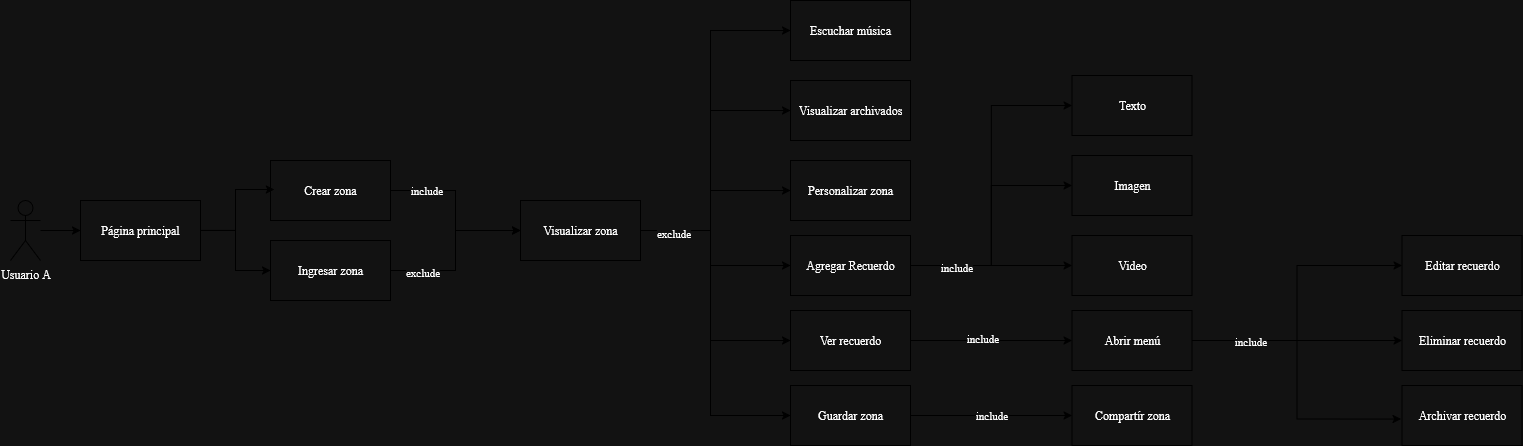

The diagram above was exported from draw.io. Its source (the exported page's mxGraphModel, read from the mxfile embedded in the PNG):
<mxGraphModel dx="1375" dy="750" grid="1" gridSize="10" guides="1" tooltips="1" connect="1" arrows="1" fold="1" page="1" pageScale="1" pageWidth="850" pageHeight="1100" math="0" shadow="0">
  <root>
    <mxCell id="0" />
    <mxCell id="1" parent="0" />
    <mxCell id="QyYyJKDrLOYyIc4_lnwx-1" style="edgeStyle=orthogonalEdgeStyle;rounded=0;orthogonalLoop=1;jettySize=auto;html=1;entryX=0;entryY=0.5;entryDx=0;entryDy=0;" edge="1" parent="1" source="QyYyJKDrLOYyIc4_lnwx-2" target="QyYyJKDrLOYyIc4_lnwx-15">
      <mxGeometry relative="1" as="geometry" />
    </mxCell>
    <mxCell id="QyYyJKDrLOYyIc4_lnwx-2" value="Usuario A" style="shape=umlActor;verticalLabelPosition=bottom;verticalAlign=top;html=1;outlineConnect=0;" vertex="1" parent="1">
      <mxGeometry x="80" y="360" width="30" height="60" as="geometry" />
    </mxCell>
    <mxCell id="QyYyJKDrLOYyIc4_lnwx-3" style="edgeStyle=orthogonalEdgeStyle;rounded=0;orthogonalLoop=1;jettySize=auto;html=1;entryX=0;entryY=0.5;entryDx=0;entryDy=0;" edge="1" parent="1" source="QyYyJKDrLOYyIc4_lnwx-5" target="QyYyJKDrLOYyIc4_lnwx-32">
      <mxGeometry relative="1" as="geometry" />
    </mxCell>
    <mxCell id="QyYyJKDrLOYyIc4_lnwx-4" value="include" style="edgeLabel;html=1;align=center;verticalAlign=middle;resizable=0;points=[];" vertex="1" connectable="0" parent="QyYyJKDrLOYyIc4_lnwx-3">
      <mxGeometry x="-0.5865" y="1" relative="1" as="geometry">
        <mxPoint as="offset" />
      </mxGeometry>
    </mxCell>
    <mxCell id="QyYyJKDrLOYyIc4_lnwx-5" value="Crear zona" style="rounded=0;whiteSpace=wrap;html=1;" vertex="1" parent="1">
      <mxGeometry x="340" y="320" width="120" height="60" as="geometry" />
    </mxCell>
    <mxCell id="QyYyJKDrLOYyIc4_lnwx-6" value="Personalizar zona" style="rounded=0;whiteSpace=wrap;html=1;" vertex="1" parent="1">
      <mxGeometry x="860" y="320" width="120" height="60" as="geometry" />
    </mxCell>
    <mxCell id="QyYyJKDrLOYyIc4_lnwx-7" value="Editar recuerdo" style="rounded=0;whiteSpace=wrap;html=1;" vertex="1" parent="1">
      <mxGeometry x="1471.58" y="395" width="120" height="60" as="geometry" />
    </mxCell>
    <mxCell id="QyYyJKDrLOYyIc4_lnwx-8" value="Visualizar archivados" style="rounded=0;whiteSpace=wrap;html=1;" vertex="1" parent="1">
      <mxGeometry x="860" y="240" width="120" height="60" as="geometry" />
    </mxCell>
    <mxCell id="QyYyJKDrLOYyIc4_lnwx-9" value="Eliminar recuerdo" style="rounded=0;whiteSpace=wrap;html=1;" vertex="1" parent="1">
      <mxGeometry x="1471.58" y="470" width="120" height="60" as="geometry" />
    </mxCell>
    <mxCell id="QyYyJKDrLOYyIc4_lnwx-10" value="Archivar recuerdo" style="rounded=0;whiteSpace=wrap;html=1;" vertex="1" parent="1">
      <mxGeometry x="1471.58" y="545" width="120" height="60" as="geometry" />
    </mxCell>
    <mxCell id="QyYyJKDrLOYyIc4_lnwx-11" style="edgeStyle=orthogonalEdgeStyle;rounded=0;orthogonalLoop=1;jettySize=auto;html=1;exitX=1;exitY=0.5;exitDx=0;exitDy=0;" edge="1" parent="1" source="QyYyJKDrLOYyIc4_lnwx-13" target="QyYyJKDrLOYyIc4_lnwx-16">
      <mxGeometry relative="1" as="geometry" />
    </mxCell>
    <mxCell id="QyYyJKDrLOYyIc4_lnwx-12" value="include" style="edgeLabel;html=1;align=center;verticalAlign=middle;resizable=0;points=[];" vertex="1" connectable="0" parent="QyYyJKDrLOYyIc4_lnwx-11">
      <mxGeometry x="-0.0061" y="1" relative="1" as="geometry">
        <mxPoint as="offset" />
      </mxGeometry>
    </mxCell>
    <mxCell id="QyYyJKDrLOYyIc4_lnwx-13" value="Guardar zona" style="rounded=0;whiteSpace=wrap;html=1;" vertex="1" parent="1">
      <mxGeometry x="860" y="545" width="120" height="60" as="geometry" />
    </mxCell>
    <mxCell id="QyYyJKDrLOYyIc4_lnwx-14" style="edgeStyle=orthogonalEdgeStyle;rounded=0;orthogonalLoop=1;jettySize=auto;html=1;exitX=1;exitY=0.5;exitDx=0;exitDy=0;entryX=0;entryY=0.5;entryDx=0;entryDy=0;" edge="1" parent="1" source="QyYyJKDrLOYyIc4_lnwx-15" target="QyYyJKDrLOYyIc4_lnwx-36">
      <mxGeometry relative="1" as="geometry" />
    </mxCell>
    <mxCell id="QyYyJKDrLOYyIc4_lnwx-15" value="Página principal" style="rounded=0;whiteSpace=wrap;html=1;" vertex="1" parent="1">
      <mxGeometry x="150" y="360" width="120" height="60" as="geometry" />
    </mxCell>
    <mxCell id="QyYyJKDrLOYyIc4_lnwx-16" value="Compartír zona" style="rounded=0;whiteSpace=wrap;html=1;" vertex="1" parent="1">
      <mxGeometry x="1141.58" y="545" width="120" height="60" as="geometry" />
    </mxCell>
    <mxCell id="QyYyJKDrLOYyIc4_lnwx-17" style="edgeStyle=orthogonalEdgeStyle;rounded=0;orthogonalLoop=1;jettySize=auto;html=1;" edge="1" parent="1" source="QyYyJKDrLOYyIc4_lnwx-19" target="QyYyJKDrLOYyIc4_lnwx-22">
      <mxGeometry relative="1" as="geometry" />
    </mxCell>
    <mxCell id="QyYyJKDrLOYyIc4_lnwx-18" value="include" style="edgeLabel;html=1;align=center;verticalAlign=middle;resizable=0;points=[];" vertex="1" connectable="0" parent="QyYyJKDrLOYyIc4_lnwx-17">
      <mxGeometry x="-0.1152" y="3" relative="1" as="geometry">
        <mxPoint as="offset" />
      </mxGeometry>
    </mxCell>
    <mxCell id="QyYyJKDrLOYyIc4_lnwx-19" value="Ver recuerdo" style="rounded=0;whiteSpace=wrap;html=1;" vertex="1" parent="1">
      <mxGeometry x="860" y="470" width="120" height="60" as="geometry" />
    </mxCell>
    <mxCell id="QyYyJKDrLOYyIc4_lnwx-20" style="edgeStyle=orthogonalEdgeStyle;rounded=0;orthogonalLoop=1;jettySize=auto;html=1;exitX=1;exitY=0.5;exitDx=0;exitDy=0;entryX=0;entryY=0.5;entryDx=0;entryDy=0;" edge="1" parent="1" source="QyYyJKDrLOYyIc4_lnwx-22" target="QyYyJKDrLOYyIc4_lnwx-7">
      <mxGeometry relative="1" as="geometry" />
    </mxCell>
    <mxCell id="QyYyJKDrLOYyIc4_lnwx-21" style="edgeStyle=orthogonalEdgeStyle;rounded=0;orthogonalLoop=1;jettySize=auto;html=1;exitX=1;exitY=0.5;exitDx=0;exitDy=0;" edge="1" parent="1" source="QyYyJKDrLOYyIc4_lnwx-22" target="QyYyJKDrLOYyIc4_lnwx-9">
      <mxGeometry relative="1" as="geometry" />
    </mxCell>
    <mxCell id="QyYyJKDrLOYyIc4_lnwx-22" value="Abrir menú" style="rounded=0;whiteSpace=wrap;html=1;" vertex="1" parent="1">
      <mxGeometry x="1141.58" y="470" width="120" height="60" as="geometry" />
    </mxCell>
    <mxCell id="QyYyJKDrLOYyIc4_lnwx-23" style="edgeStyle=orthogonalEdgeStyle;rounded=0;orthogonalLoop=1;jettySize=auto;html=1;exitX=1;exitY=0.5;exitDx=0;exitDy=0;entryX=-0.007;entryY=0.559;entryDx=0;entryDy=0;entryPerimeter=0;" edge="1" parent="1" source="QyYyJKDrLOYyIc4_lnwx-22" target="QyYyJKDrLOYyIc4_lnwx-10">
      <mxGeometry relative="1" as="geometry" />
    </mxCell>
    <mxCell id="QyYyJKDrLOYyIc4_lnwx-24" value="include" style="edgeLabel;html=1;align=center;verticalAlign=middle;resizable=0;points=[];" vertex="1" connectable="0" parent="QyYyJKDrLOYyIc4_lnwx-23">
      <mxGeometry x="-0.5968" relative="1" as="geometry">
        <mxPoint as="offset" />
      </mxGeometry>
    </mxCell>
    <mxCell id="QyYyJKDrLOYyIc4_lnwx-25" style="edgeStyle=orthogonalEdgeStyle;rounded=0;orthogonalLoop=1;jettySize=auto;html=1;exitX=1;exitY=0.5;exitDx=0;exitDy=0;entryX=0;entryY=0.5;entryDx=0;entryDy=0;" edge="1" parent="1" target="QyYyJKDrLOYyIc4_lnwx-8">
      <mxGeometry relative="1" as="geometry">
        <mxPoint x="690" y="390" as="sourcePoint" />
        <mxPoint x="770" y="270" as="targetPoint" />
        <Array as="points">
          <mxPoint x="780" y="390" />
          <mxPoint x="780" y="270" />
        </Array>
      </mxGeometry>
    </mxCell>
    <mxCell id="QyYyJKDrLOYyIc4_lnwx-26" style="edgeStyle=orthogonalEdgeStyle;rounded=0;orthogonalLoop=1;jettySize=auto;html=1;entryX=0;entryY=0.5;entryDx=0;entryDy=0;" edge="1" parent="1" source="QyYyJKDrLOYyIc4_lnwx-32" target="QyYyJKDrLOYyIc4_lnwx-6">
      <mxGeometry relative="1" as="geometry">
        <Array as="points">
          <mxPoint x="780" y="390" />
          <mxPoint x="780" y="350" />
        </Array>
      </mxGeometry>
    </mxCell>
    <mxCell id="QyYyJKDrLOYyIc4_lnwx-27" style="edgeStyle=orthogonalEdgeStyle;rounded=0;orthogonalLoop=1;jettySize=auto;html=1;exitX=1;exitY=0.5;exitDx=0;exitDy=0;entryX=0;entryY=0.5;entryDx=0;entryDy=0;" edge="1" parent="1" source="QyYyJKDrLOYyIc4_lnwx-32" target="QyYyJKDrLOYyIc4_lnwx-19">
      <mxGeometry relative="1" as="geometry">
        <Array as="points">
          <mxPoint x="780" y="390" />
          <mxPoint x="780" y="500" />
        </Array>
      </mxGeometry>
    </mxCell>
    <mxCell id="QyYyJKDrLOYyIc4_lnwx-28" style="edgeStyle=orthogonalEdgeStyle;rounded=0;orthogonalLoop=1;jettySize=auto;html=1;exitX=1;exitY=0.5;exitDx=0;exitDy=0;entryX=0;entryY=0.5;entryDx=0;entryDy=0;" edge="1" parent="1" source="QyYyJKDrLOYyIc4_lnwx-32" target="QyYyJKDrLOYyIc4_lnwx-13">
      <mxGeometry relative="1" as="geometry">
        <Array as="points">
          <mxPoint x="780" y="390" />
          <mxPoint x="780" y="575" />
        </Array>
      </mxGeometry>
    </mxCell>
    <mxCell id="QyYyJKDrLOYyIc4_lnwx-29" style="edgeStyle=orthogonalEdgeStyle;rounded=0;orthogonalLoop=1;jettySize=auto;html=1;exitX=1;exitY=0.5;exitDx=0;exitDy=0;entryX=0;entryY=0.5;entryDx=0;entryDy=0;" edge="1" parent="1" source="QyYyJKDrLOYyIc4_lnwx-32" target="QyYyJKDrLOYyIc4_lnwx-37">
      <mxGeometry relative="1" as="geometry">
        <Array as="points">
          <mxPoint x="780" y="390" />
          <mxPoint x="780" y="190" />
        </Array>
      </mxGeometry>
    </mxCell>
    <mxCell id="QyYyJKDrLOYyIc4_lnwx-30" style="edgeStyle=orthogonalEdgeStyle;rounded=0;orthogonalLoop=1;jettySize=auto;html=1;exitX=1;exitY=0.5;exitDx=0;exitDy=0;" edge="1" parent="1" source="QyYyJKDrLOYyIc4_lnwx-32" target="QyYyJKDrLOYyIc4_lnwx-42">
      <mxGeometry relative="1" as="geometry">
        <Array as="points">
          <mxPoint x="780" y="390" />
          <mxPoint x="780" y="425" />
        </Array>
      </mxGeometry>
    </mxCell>
    <mxCell id="QyYyJKDrLOYyIc4_lnwx-31" value="exclude" style="edgeLabel;html=1;align=center;verticalAlign=middle;resizable=0;points=[];" vertex="1" connectable="0" parent="QyYyJKDrLOYyIc4_lnwx-30">
      <mxGeometry x="-0.654" y="-2" relative="1" as="geometry">
        <mxPoint as="offset" />
      </mxGeometry>
    </mxCell>
    <mxCell id="QyYyJKDrLOYyIc4_lnwx-32" value="Visualizar zona" style="rounded=0;whiteSpace=wrap;html=1;" vertex="1" parent="1">
      <mxGeometry x="590" y="360" width="120" height="60" as="geometry" />
    </mxCell>
    <mxCell id="QyYyJKDrLOYyIc4_lnwx-33" style="edgeStyle=orthogonalEdgeStyle;rounded=0;orthogonalLoop=1;jettySize=auto;html=1;entryX=0.032;entryY=0.485;entryDx=0;entryDy=0;entryPerimeter=0;" edge="1" parent="1" source="QyYyJKDrLOYyIc4_lnwx-15" target="QyYyJKDrLOYyIc4_lnwx-5">
      <mxGeometry relative="1" as="geometry" />
    </mxCell>
    <mxCell id="QyYyJKDrLOYyIc4_lnwx-34" style="edgeStyle=orthogonalEdgeStyle;rounded=0;orthogonalLoop=1;jettySize=auto;html=1;exitX=1;exitY=0.5;exitDx=0;exitDy=0;entryX=0;entryY=0.5;entryDx=0;entryDy=0;" edge="1" parent="1" source="QyYyJKDrLOYyIc4_lnwx-36" target="QyYyJKDrLOYyIc4_lnwx-32">
      <mxGeometry relative="1" as="geometry" />
    </mxCell>
    <mxCell id="QyYyJKDrLOYyIc4_lnwx-35" value="exclude" style="edgeLabel;html=1;align=center;verticalAlign=middle;resizable=0;points=[];" vertex="1" connectable="0" parent="QyYyJKDrLOYyIc4_lnwx-34">
      <mxGeometry x="-0.6338" y="-1" relative="1" as="geometry">
        <mxPoint as="offset" />
      </mxGeometry>
    </mxCell>
    <mxCell id="QyYyJKDrLOYyIc4_lnwx-36" value="Ingresar zona" style="rounded=0;whiteSpace=wrap;html=1;" vertex="1" parent="1">
      <mxGeometry x="340" y="400" width="120" height="60" as="geometry" />
    </mxCell>
    <mxCell id="QyYyJKDrLOYyIc4_lnwx-37" value="Escuchar música" style="rounded=0;whiteSpace=wrap;html=1;" vertex="1" parent="1">
      <mxGeometry x="860" y="160" width="120" height="60" as="geometry" />
    </mxCell>
    <mxCell id="QyYyJKDrLOYyIc4_lnwx-38" style="edgeStyle=orthogonalEdgeStyle;rounded=0;orthogonalLoop=1;jettySize=auto;html=1;exitX=1;exitY=0.5;exitDx=0;exitDy=0;entryX=0;entryY=0.5;entryDx=0;entryDy=0;" edge="1" parent="1" source="QyYyJKDrLOYyIc4_lnwx-42" target="QyYyJKDrLOYyIc4_lnwx-43">
      <mxGeometry relative="1" as="geometry" />
    </mxCell>
    <mxCell id="QyYyJKDrLOYyIc4_lnwx-39" style="edgeStyle=orthogonalEdgeStyle;rounded=0;orthogonalLoop=1;jettySize=auto;html=1;exitX=1;exitY=0.5;exitDx=0;exitDy=0;entryX=0;entryY=0.5;entryDx=0;entryDy=0;" edge="1" parent="1" source="QyYyJKDrLOYyIc4_lnwx-42" target="QyYyJKDrLOYyIc4_lnwx-44">
      <mxGeometry relative="1" as="geometry" />
    </mxCell>
    <mxCell id="QyYyJKDrLOYyIc4_lnwx-40" style="edgeStyle=orthogonalEdgeStyle;rounded=0;orthogonalLoop=1;jettySize=auto;html=1;exitX=1;exitY=0.5;exitDx=0;exitDy=0;" edge="1" parent="1" source="QyYyJKDrLOYyIc4_lnwx-42" target="QyYyJKDrLOYyIc4_lnwx-45">
      <mxGeometry relative="1" as="geometry" />
    </mxCell>
    <mxCell id="QyYyJKDrLOYyIc4_lnwx-41" value="include" style="edgeLabel;html=1;align=center;verticalAlign=middle;resizable=0;points=[];" vertex="1" connectable="0" parent="QyYyJKDrLOYyIc4_lnwx-40">
      <mxGeometry x="-0.4424" y="-1" relative="1" as="geometry">
        <mxPoint as="offset" />
      </mxGeometry>
    </mxCell>
    <mxCell id="QyYyJKDrLOYyIc4_lnwx-42" value="Agregar Recuerdo" style="rounded=0;whiteSpace=wrap;html=1;" vertex="1" parent="1">
      <mxGeometry x="860" y="395" width="120" height="60" as="geometry" />
    </mxCell>
    <mxCell id="QyYyJKDrLOYyIc4_lnwx-43" value="Texto" style="rounded=0;whiteSpace=wrap;html=1;" vertex="1" parent="1">
      <mxGeometry x="1141.58" y="235" width="120" height="60" as="geometry" />
    </mxCell>
    <mxCell id="QyYyJKDrLOYyIc4_lnwx-44" value="Imagen" style="rounded=0;whiteSpace=wrap;html=1;" vertex="1" parent="1">
      <mxGeometry x="1141.58" y="315" width="120" height="60" as="geometry" />
    </mxCell>
    <mxCell id="QyYyJKDrLOYyIc4_lnwx-45" value="Video" style="rounded=0;whiteSpace=wrap;html=1;" vertex="1" parent="1">
      <mxGeometry x="1141.58" y="395" width="120" height="60" as="geometry" />
    </mxCell>
  </root>
</mxGraphModel>